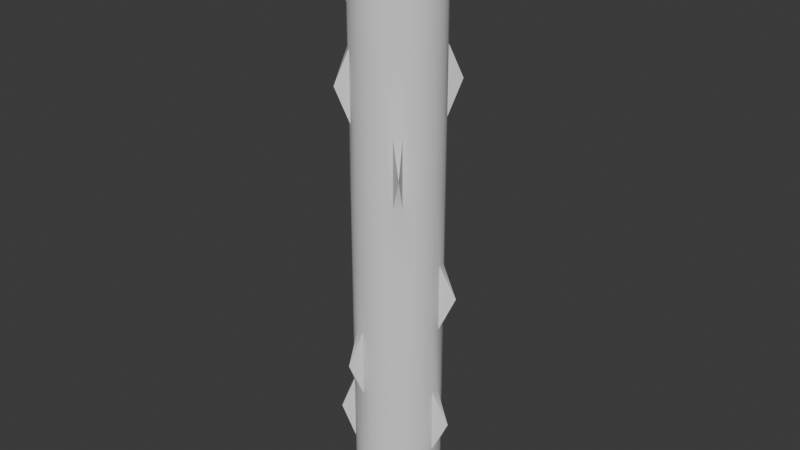 # Source: WasabiStem.blend  (saved by Blender 4.0.36; exported with 4.5.12 LTS)
import bpy
from mathutils import Matrix  # noqa: F401  (used for matrix-valued properties, if any)

bpy.ops.wm.read_factory_settings(use_empty=True)
scene = bpy.context.scene
scene.name = 'Scene'

# ---- collections
col_collection = bpy.data.collections.new('Collection'); scene.collection.children.link(col_collection)

# ---- node groups
ng_auto_smooth = bpy.data.node_groups.new('Auto Smooth', 'GeometryNodeTree')
_s = ng_auto_smooth.interface.new_socket(name='Geometry', in_out='OUTPUT', socket_type='NodeSocketGeometry')
_s = ng_auto_smooth.interface.new_socket(name='Geometry', in_out='INPUT', socket_type='NodeSocketGeometry')
_s = ng_auto_smooth.interface.new_socket(name='Angle', in_out='INPUT', socket_type='NodeSocketFloat')
_s.subtype = 'ANGLE'
_s.min_value = 0.0
_s.max_value = 3.142
ng_auto_smooth.is_modifier = True
_N = ng_auto_smooth.nodes; _L = ng_auto_smooth.links
n0 = _N.new('NodeGroupOutput'); n0.name = 'Group Output'; n0.location = (480, -100)
n1 = _N.new('NodeGroupInput'); n1.name = 'Group Input'; n1.location = (-420, -300)
n2 = _N.new('NodeGroupInput'); n2.name = 'Group Input.001'; n2.location = (-60, -100)
n3 = _N.new('GeometryNodeSetShadeSmooth'); n3.name = 'Set Shade Smooth'; n3.location = (120, -100)
n3.domain = 'EDGE'
n4 = _N.new('GeometryNodeSetShadeSmooth'); n4.name = 'Set Shade Smooth.001'; n4.location = (300, -100)
n5 = _N.new('GeometryNodeInputMeshEdgeAngle'); n5.name = 'Edge Angle'; n5.location = (-420, -220)
n6 = _N.new('GeometryNodeInputEdgeSmooth'); n6.name = 'Is Edge Smooth'; n6.location = (-60, -160)
n7 = _N.new('GeometryNodeInputShadeSmooth'); n7.name = 'Is Face Smooth'; n7.location = (-240, -340)
n8 = _N.new('FunctionNodeBooleanMath'); n8.name = 'Boolean Math'; n8.location = (-60, -220)
n9 = _N.new('FunctionNodeCompare'); n9.name = 'Compare'; n9.location = (-240, -180)
n9.operation = 'LESS_EQUAL'
_L.new(n5.outputs[0], n9.inputs[0])
_L.new(n4.outputs[0], n0.inputs[0])
_L.new(n1.outputs[1], n9.inputs[1])
_L.new(n9.outputs[0], n8.inputs[0])
_L.new(n7.outputs[0], n8.inputs[1])
_L.new(n2.outputs[0], n3.inputs[0])
_L.new(n6.outputs[0], n3.inputs[1])
_L.new(n3.outputs[0], n4.inputs[0])
_L.new(n8.outputs[0], n3.inputs[2])
n0.is_active_output = True

# ---- world
world_world = bpy.data.worlds.new('World'); scene.world = world_world
world_world.use_nodes = True; world_world.node_tree.nodes.clear()
_N = world_world.node_tree.nodes; _L = world_world.node_tree.links
n0 = _N.new('ShaderNodeOutputWorld'); n0.name = 'World Output'; n0.location = (300, 300)
n1 = _N.new('ShaderNodeBackground'); n1.name = 'Background'; n1.location = (10, 300)
n1.inputs[0].default_value = (0.05088, 0.05088, 0.05088, 1.0)
_L.new(n1.outputs[0], n0.inputs[0])
n0.is_active_output = True
world_world.color = (0.05088, 0.05088, 0.05088)
world_world.use_sun_shadow = False
world_world.sun_shadow_jitter_overblur = 0.0

# ---- meshes
me_cylinder_001 = bpy.data.meshes.new('Cylinder.001')
me_cylinder_001.from_pydata([(5.413e-09, 0.1525, -0.9741), (6.914e-09, 0.01888, 1.179), (0.02976, 0.1496, -0.9741), (0.003683, 0.01852, 1.179), (0.05837, 0.1409, -0.9741), (0.007225, 0.01744, 1.179), (0.08474, 0.1268, -0.9741), (0.01049, 0.0157, 1.179), (0.1079, 0.1079, -0.9741), (0.01335, 0.01335, 1.179), (0.1268, 0.08474, -0.9741), (0.0157, 0.01049, 1.179), (0.1409, 0.05837, -0.9741), (0.01744, 0.007225, 1.179), (0.1496, 0.02976, -0.9741), (0.01852, 0.003683, 1.179), (0.1525, 6.276e-10, -0.9741), (0.01888, 6.276e-10, 1.179), (0.1496, -0.02976, -0.9741), (0.01852, -0.003683, 1.179), (0.1409, -0.05837, -0.9741), (0.01744, -0.007225, 1.179), (0.1268, -0.08474, -0.9741), (0.0157, -0.01049, 1.179), (0.1079, -0.1079, -0.9741), (0.01335, -0.01335, 1.179), (0.08474, -0.1268, -0.9741), (0.01049, -0.0157, 1.179), (0.05837, -0.1409, -0.9741), (0.007225, -0.01744, 1.179), (0.02976, -0.1496, -0.9741), (0.003683, -0.01852, 1.179), (5.413e-09, -0.1525, -0.9741), (6.914e-09, -0.01888, 1.179), (-0.02976, -0.1496, -0.9741), (-0.003683, -0.01852, 1.179), (-0.05837, -0.1409, -0.9741), (-0.007225, -0.01744, 1.179), (-0.08474, -0.1268, -0.9741), (-0.01049, -0.0157, 1.179), (-0.1079, -0.1079, -0.9741), (-0.01335, -0.01335, 1.179), (-0.1268, -0.08474, -0.9741), (-0.0157, -0.01049, 1.179), (-0.1409, -0.05837, -0.9741), (-0.01744, -0.007225, 1.179), (-0.1496, -0.02976, -0.9741), (-0.01852, -0.003683, 1.179), (-0.1525, 6.276e-10, -0.9741), (-0.01888, 6.276e-10, 1.179), (-0.1496, 0.02976, -0.9741), (-0.01852, 0.003683, 1.179), (-0.1409, 0.05837, -0.9741), (-0.01744, 0.007225, 1.179), (-0.1268, 0.08474, -0.9741), (-0.0157, 0.01049, 1.179), (-0.1079, 0.1079, -0.9741), (-0.01335, 0.01335, 1.179), (-0.08474, 0.1268, -0.9741), (-0.01049, 0.0157, 1.179), (-0.05837, 0.1409, -0.9741), (-0.007225, 0.01744, 1.179), (-0.02976, 0.1496, -0.9741), (-0.003683, 0.01852, 1.179), (5.413e-09, 0.1525, -0.733), (5.413e-09, 0.1525, -0.492), (5.413e-09, 0.1525, -0.251), (5.413e-09, 0.1525, -0.009958), (5.413e-09, 0.1525, 0.2311), (5.413e-09, 0.1525, 0.4721), (5.413e-09, 0.1525, 0.7131), (0.02976, 0.1496, 0.7131), (0.02976, 0.1496, 0.4721), (0.02976, 0.1496, 0.2311), (0.02976, 0.1496, -0.009958), (0.02976, 0.1496, -0.251), (0.02976, 0.1496, -0.492), (0.02976, 0.1496, -0.733), (0.05837, 0.1409, 0.7131), (0.05837, 0.1409, 0.4721), (0.05837, 0.1409, 0.2311), (0.05837, 0.1409, -0.009958), (0.05837, 0.1409, -0.251), (0.05837, 0.1409, -0.492), (0.05837, 0.1409, -0.733), (0.08474, 0.1268, 0.7131), (0.08474, 0.1268, 0.4721), (0.08474, 0.1268, 0.2311), (0.08474, 0.1268, -0.009958), (0.08474, 0.1268, -0.251), (0.08474, 0.1268, -0.492), (0.08474, 0.1268, -0.733), (0.1079, 0.1079, 0.7131), (0.1079, 0.1079, 0.4721), (0.1079, 0.1079, 0.2311), (0.1079, 0.1079, -0.009958), (0.1079, 0.1079, -0.251), (0.1079, 0.1079, -0.492), (0.1079, 0.1079, -0.733), (0.1268, 0.08474, 0.7131), (0.1268, 0.08474, 0.4721), (0.1268, 0.08474, 0.2311), (0.1268, 0.08474, -0.009958), (0.1268, 0.08474, -0.251), (0.1268, 0.08474, -0.492), (0.1268, 0.08474, -0.733), (0.1409, 0.05837, 0.7131), (0.1409, 0.05837, 0.4721), (0.1409, 0.05837, 0.2311), (0.1409, 0.05837, -0.009958), (0.1409, 0.05837, -0.251), (0.1409, 0.05837, -0.492), (0.1409, 0.05837, -0.733), (0.1496, 0.02976, 0.7131), (0.1496, 0.02976, 0.4721), (0.1496, 0.02976, 0.2311), (0.1496, 0.02976, -0.009958), (0.1496, 0.02976, -0.251), (0.1496, 0.02976, -0.492), (0.1496, 0.02976, -0.733), (0.1525, 6.276e-10, 0.7131), (0.1525, 6.276e-10, 0.4721), (0.1525, 6.276e-10, 0.2311), (0.1525, 6.276e-10, -0.009958), (0.1525, 6.276e-10, -0.251), (0.1525, 6.276e-10, -0.492), (0.1525, 6.276e-10, -0.733), (0.1496, -0.02976, 0.7131), (0.1496, -0.02976, 0.4721), (0.1496, -0.02976, 0.2311), (0.1496, -0.02976, -0.009958), (0.1496, -0.02976, -0.251), (0.1496, -0.02976, -0.492), (0.1496, -0.02976, -0.733), (0.1409, -0.05837, 0.7131), (0.1409, -0.05837, 0.4721), (0.1409, -0.05837, 0.2311), (0.1409, -0.05837, -0.009958), (0.1409, -0.05837, -0.251), (0.1409, -0.05837, -0.492), (0.1409, -0.05837, -0.733), (0.1268, -0.08474, 0.7131), (0.1268, -0.08474, 0.4721), (0.1268, -0.08474, 0.2311), (0.1268, -0.08474, -0.009958), (0.1268, -0.08474, -0.251), (0.1268, -0.08474, -0.492), (0.1268, -0.08474, -0.733), (0.1079, -0.1079, 0.7131), (0.1079, -0.1079, 0.4721), (0.1079, -0.1079, 0.2311), (0.1079, -0.1079, -0.009958), (0.1079, -0.1079, -0.251), (0.1079, -0.1079, -0.492), (0.1079, -0.1079, -0.733), (0.08474, -0.1268, 0.7131), (0.08474, -0.1268, 0.4721), (0.08474, -0.1268, 0.2311), (0.08474, -0.1268, -0.009958), (0.08474, -0.1268, -0.251), (0.08474, -0.1268, -0.492), (0.08474, -0.1268, -0.733), (0.05837, -0.1409, 0.7131), (0.05837, -0.1409, 0.4721), (0.05837, -0.1409, 0.2311), (0.05837, -0.1409, -0.009958), (0.05837, -0.1409, -0.251), (0.05837, -0.1409, -0.492), (0.05837, -0.1409, -0.733), (0.02976, -0.1496, 0.7131), (0.02976, -0.1496, 0.4721), (0.02976, -0.1496, 0.2311), (0.02976, -0.1496, -0.009958), (0.02976, -0.1496, -0.251), (0.02976, -0.1496, -0.492), (0.02976, -0.1496, -0.733), (5.413e-09, -0.1525, 0.7131), (5.413e-09, -0.1525, 0.4721), (5.413e-09, -0.1525, 0.2311), (5.413e-09, -0.1525, -0.009958), (5.413e-09, -0.1525, -0.251), (5.413e-09, -0.1525, -0.492), (5.413e-09, -0.1525, -0.733), (-0.02976, -0.1496, 0.7131), (-0.02976, -0.1496, 0.4721), (-0.02976, -0.1496, 0.2311), (-0.02976, -0.1496, -0.009958), (-0.02976, -0.1496, -0.251), (-0.02976, -0.1496, -0.492), (-0.02976, -0.1496, -0.733), (-0.05837, -0.1409, 0.7131), (-0.05837, -0.1409, 0.4721), (-0.05837, -0.1409, 0.2311), (-0.05837, -0.1409, -0.009958), (-0.05837, -0.1409, -0.251), (-0.05837, -0.1409, -0.492), (-0.05837, -0.1409, -0.733), (-0.08474, -0.1268, 0.7131), (-0.08474, -0.1268, 0.4721), (-0.08474, -0.1268, 0.2311), (-0.08474, -0.1268, -0.009958), (-0.08474, -0.1268, -0.251), (-0.08474, -0.1268, -0.492), (-0.08474, -0.1268, -0.733), (-0.1079, -0.1079, 0.7131), (-0.1079, -0.1079, 0.4721), (-0.1079, -0.1079, 0.2311), (-0.1079, -0.1079, -0.009958), (-0.1079, -0.1079, -0.251), (-0.1079, -0.1079, -0.492), (-0.1079, -0.1079, -0.733), (-0.1268, -0.08474, 0.7131), (-0.1268, -0.08474, 0.4721), (-0.1268, -0.08474, 0.2311), (-0.1268, -0.08474, -0.009958), (-0.1268, -0.08474, -0.251), (-0.1268, -0.08474, -0.492), (-0.1268, -0.08474, -0.733), (-0.1409, -0.05837, 0.7131), (-0.1409, -0.05837, 0.4721), (-0.1409, -0.05837, 0.2311), (-0.1409, -0.05837, -0.009958), (-0.1409, -0.05837, -0.251), (-0.1409, -0.05837, -0.492), (-0.1409, -0.05837, -0.733), (-0.1496, -0.02976, 0.7131), (-0.1496, -0.02976, 0.4721), (-0.1496, -0.02976, 0.2311), (-0.1496, -0.02976, -0.009958), (-0.1496, -0.02976, -0.251), (-0.1496, -0.02976, -0.492), (-0.1496, -0.02976, -0.733), (-0.1525, 6.276e-10, 0.7131), (-0.1525, 6.276e-10, 0.4721), (-0.1525, 6.276e-10, 0.2311), (-0.1525, 6.276e-10, -0.009958), (-0.1525, 6.276e-10, -0.251), (-0.1525, 6.276e-10, -0.492), (-0.1525, 6.276e-10, -0.733), (-0.1496, 0.02976, 0.7131), (-0.1496, 0.02976, 0.4721), (-0.1496, 0.02976, 0.2311), (-0.1496, 0.02976, -0.009958), (-0.1496, 0.02976, -0.251), (-0.1496, 0.02976, -0.492), (-0.1496, 0.02976, -0.733), (-0.1409, 0.05837, 0.7131), (-0.1409, 0.05837, 0.4721), (-0.1409, 0.05837, 0.2311), (-0.1409, 0.05837, -0.009958), (-0.1409, 0.05837, -0.251), (-0.1409, 0.05837, -0.492), (-0.1409, 0.05837, -0.733), (-0.1268, 0.08474, 0.7131), (-0.1268, 0.08474, 0.4721), (-0.1268, 0.08474, 0.2311), (-0.1268, 0.08474, -0.009958), (-0.1268, 0.08474, -0.251), (-0.1268, 0.08474, -0.492), (-0.1268, 0.08474, -0.733), (-0.1079, 0.1079, 0.7131), (-0.1079, 0.1079, 0.4721), (-0.1079, 0.1079, 0.2311), (-0.1079, 0.1079, -0.009958), (-0.1079, 0.1079, -0.251), (-0.1079, 0.1079, -0.492), (-0.1079, 0.1079, -0.733), (-0.08474, 0.1268, 0.7131), (-0.08474, 0.1268, 0.4721), (-0.08474, 0.1268, 0.2311), (-0.08474, 0.1268, -0.009958), (-0.08474, 0.1268, -0.251), (-0.08474, 0.1268, -0.492), (-0.08474, 0.1268, -0.733), (-0.05837, 0.1409, 0.7131), (-0.05837, 0.1409, 0.4721), (-0.05837, 0.1409, 0.2311), (-0.05837, 0.1409, -0.009958), (-0.05837, 0.1409, -0.251), (-0.05837, 0.1409, -0.492), (-0.05837, 0.1409, -0.733), (-0.02976, 0.1496, 0.7131), (-0.02976, 0.1496, 0.4721), (-0.02976, 0.1496, 0.2311), (-0.02976, 0.1496, -0.009958), (-0.02976, 0.1496, -0.251), (-0.02976, 0.1496, -0.492), (-0.02976, 0.1496, -0.733), (-0.1962, -0.01969, 0.8355), (-0.1235, 0.1559, 0.3524), (-0.1885, 0.05858, -0.3723), (-0.1514, -0.1278, -0.6138), (-0.1235, -0.1557, 0.5939), (-0.05414, -0.1928, -0.3723), (0.1322, -0.1557, 0.3524), (0.205, 0.01983, -0.6138), (0.1972, 0.05858, -0.1307), (0.1322, 0.1559, 0.5939), (0.02412, 0.2007, -0.8553), (0.02976, 0.1496, 0.9542), (5.413e-09, 0.1525, 0.9542), (0.05837, 0.1409, 0.9542), (0.08474, 0.1268, 0.9542), (0.1079, 0.1079, 0.9542), (0.1268, 0.08474, 0.9542), (0.1409, 0.05837, 0.9542), (0.1496, 0.02976, 0.9542), (0.1525, 6.276e-10, 0.9542), (0.1496, -0.02976, 0.9542), (0.1409, -0.05837, 0.9542), (0.1268, -0.08474, 0.9542), (0.1079, -0.1079, 0.9542), (0.08474, -0.1268, 0.9542), (0.05837, -0.1409, 0.9542), (0.02976, -0.1496, 0.9542), (5.413e-09, -0.1525, 0.9542), (-0.02976, -0.1496, 0.9542), (-0.05837, -0.1409, 0.9542), (-0.08474, -0.1268, 0.9542), (-0.1079, -0.1079, 0.9542), (-0.1268, -0.08474, 0.9542), (-0.1409, -0.05837, 0.9542), (-0.1496, -0.02976, 0.9542), (-0.1525, 6.276e-10, 0.9542), (-0.1496, 0.02976, 0.9542), (-0.1409, 0.05837, 0.9542), (-0.1268, 0.08474, 0.9542), (-0.1079, 0.1079, 0.9542), (-0.08474, 0.1268, 0.9542), (-0.05837, 0.1409, 0.9542), (-0.02976, 0.1496, 0.9542)], [], [(70, 300, 299, 71), (71, 299, 301, 78), (78, 301, 302, 85), (85, 302, 303, 92), (92, 303, 304, 99), (99, 304, 305, 106), (106, 305, 306, 113), (113, 306, 307, 120), (120, 307, 308, 127), (127, 308, 309, 134), (134, 309, 310, 141), (141, 310, 311, 148), (148, 311, 312, 155), (155, 312, 313, 162), (162, 313, 314, 169), (169, 314, 315, 176), (176, 315, 316, 183), (183, 316, 317, 190), (190, 317, 318, 197), (197, 318, 319, 204), (204, 319, 320, 211), (211, 320, 321, 218), (218, 321, 322, 225), (262, 261, 289), (232, 323, 324, 239), (239, 324, 325, 246), (246, 325, 326, 253), (253, 326, 327, 260), (260, 327, 328, 267), (267, 328, 329, 274), (3, 1, 63, 61, 59, 57, 55, 53, 51, 49, 47, 45, 43, 41, 39, 37, 35, 33, 31, 29, 27, 25, 23, 21, 19, 17, 15, 13, 11, 9, 7, 5), (274, 329, 330, 281), (281, 330, 300, 70), (0, 2, 4, 6, 8, 10, 12, 14, 16, 18, 20, 22, 24, 26, 28, 30, 32, 34, 36, 38, 40, 42, 44, 46, 48, 50, 52, 54, 56, 58, 60, 62), (62, 287, 64, 0), (287, 286, 65, 64), (286, 285, 66, 65), (285, 284, 67, 66), (284, 283, 68, 67), (283, 282, 69, 68), (282, 281, 70, 69), (60, 280, 287, 62), (280, 279, 286, 287), (279, 278, 285, 286), (278, 277, 284, 285), (277, 276, 283, 284), (276, 275, 282, 283), (275, 274, 281, 282), (58, 273, 280, 60), (273, 272, 279, 280), (272, 271, 278, 279), (271, 270, 277, 278), (270, 269, 276, 277), (269, 268, 275, 276), (268, 267, 274, 275), (56, 266, 273, 58), (266, 265, 272, 273), (265, 264, 271, 272), (264, 263, 270, 271), (263, 262, 269, 270), (244, 243, 290), (261, 260, 267, 268), (54, 259, 266, 56), (259, 258, 265, 266), (258, 257, 264, 265), (257, 256, 263, 264), (256, 255, 262, 263), (255, 254, 261, 262), (254, 253, 260, 261), (52, 252, 259, 54), (252, 251, 258, 259), (251, 250, 257, 258), (250, 249, 256, 257), (249, 248, 255, 256), (248, 247, 254, 255), (247, 246, 253, 254), (50, 245, 252, 52), (245, 244, 251, 252), (210, 209, 291), (243, 242, 249, 250), (242, 241, 248, 249), (241, 240, 247, 248), (240, 239, 246, 247), (48, 238, 245, 50), (238, 237, 244, 245), (237, 236, 243, 244), (236, 235, 242, 243), (235, 234, 241, 242), (234, 233, 240, 241), (233, 232, 239, 240), (46, 231, 238, 48), (231, 230, 237, 238), (230, 229, 236, 237), (229, 228, 235, 236), (228, 227, 234, 235), (227, 226, 233, 234), (226, 225, 232, 233), (44, 224, 231, 46), (224, 223, 230, 231), (223, 222, 229, 230), (222, 221, 228, 229), (221, 220, 227, 228), (220, 219, 226, 227), (219, 218, 225, 226), (42, 217, 224, 44), (217, 216, 223, 224), (216, 215, 222, 223), (215, 214, 221, 222), (214, 213, 220, 221), (213, 212, 219, 220), (212, 211, 218, 219), (40, 210, 217, 42), (198, 197, 292), (209, 208, 215, 216), (208, 207, 214, 215), (207, 206, 213, 214), (206, 205, 212, 213), (205, 204, 211, 212), (38, 203, 210, 40), (203, 202, 209, 210), (202, 201, 208, 209), (201, 200, 207, 208), (200, 199, 206, 207), (199, 198, 205, 206), (188, 187, 293), (36, 196, 203, 38), (196, 195, 202, 203), (195, 194, 201, 202), (194, 193, 200, 201), (193, 192, 199, 200), (192, 191, 198, 199), (191, 190, 197, 198), (34, 189, 196, 36), (189, 188, 195, 196), (150, 149, 294), (187, 186, 193, 194), (186, 185, 192, 193), (185, 184, 191, 192), (184, 183, 190, 191), (32, 182, 189, 34), (182, 181, 188, 189), (181, 180, 187, 188), (180, 179, 186, 187), (179, 178, 185, 186), (178, 177, 184, 185), (177, 176, 183, 184), (30, 175, 182, 32), (175, 174, 181, 182), (174, 173, 180, 181), (173, 172, 179, 180), (172, 171, 178, 179), (171, 170, 177, 178), (170, 169, 176, 177), (28, 168, 175, 30), (168, 167, 174, 175), (167, 166, 173, 174), (166, 165, 172, 173), (165, 164, 171, 172), (164, 163, 170, 171), (163, 162, 169, 170), (26, 161, 168, 28), (161, 160, 167, 168), (160, 159, 166, 167), (159, 158, 165, 166), (158, 157, 164, 165), (157, 156, 163, 164), (156, 155, 162, 163), (24, 154, 161, 26), (154, 153, 160, 161), (153, 152, 159, 160), (152, 151, 158, 159), (151, 150, 157, 158), (119, 118, 295), (149, 148, 155, 156), (22, 147, 154, 24), (147, 146, 153, 154), (146, 145, 152, 153), (145, 144, 151, 152), (144, 143, 150, 151), (143, 142, 149, 150), (142, 141, 148, 149), (20, 140, 147, 22), (140, 139, 146, 147), (139, 138, 145, 146), (138, 137, 144, 145), (137, 136, 143, 144), (136, 135, 142, 143), (135, 134, 141, 142), (18, 133, 140, 20), (133, 132, 139, 140), (132, 131, 138, 139), (131, 130, 137, 138), (130, 129, 136, 137), (129, 128, 135, 136), (128, 127, 134, 135), (16, 126, 133, 18), (126, 125, 132, 133), (125, 124, 131, 132), (124, 123, 130, 131), (123, 122, 129, 130), (122, 121, 128, 129), (121, 120, 127, 128), (14, 119, 126, 16), (110, 109, 296), (118, 117, 124, 125), (117, 116, 123, 124), (116, 115, 122, 123), (115, 114, 121, 122), (114, 113, 120, 121), (12, 112, 119, 14), (112, 111, 118, 119), (111, 110, 117, 118), (86, 85, 297), (109, 108, 115, 116), (108, 107, 114, 115), (107, 106, 113, 114), (10, 105, 112, 12), (105, 104, 111, 112), (104, 103, 110, 111), (103, 102, 109, 110), (102, 101, 108, 109), (101, 100, 107, 108), (100, 99, 106, 107), (8, 98, 105, 10), (98, 97, 104, 105), (97, 96, 103, 104), (96, 95, 102, 103), (95, 94, 101, 102), (94, 93, 100, 101), (93, 92, 99, 100), (6, 91, 98, 8), (91, 90, 97, 98), (90, 89, 96, 97), (89, 88, 95, 96), (88, 87, 94, 95), (87, 86, 93, 94), (0, 64, 298), (4, 84, 91, 6), (84, 83, 90, 91), (83, 82, 89, 90), (82, 81, 88, 89), (81, 80, 87, 88), (80, 79, 86, 87), (79, 78, 85, 86), (2, 77, 84, 4), (77, 76, 83, 84), (76, 75, 82, 83), (75, 74, 81, 82), (74, 73, 80, 81), (73, 72, 79, 80), (72, 71, 78, 79), (64, 65, 76, 77), (65, 66, 75, 76), (66, 67, 74, 75), (67, 68, 73, 74), (68, 69, 72, 73), (69, 70, 71, 72), (225, 322, 288), (322, 323, 288), (323, 232, 288), (232, 225, 288), (261, 268, 289), (268, 269, 289), (269, 262, 289), (243, 250, 290), (250, 251, 290), (251, 244, 290), (209, 216, 291), (216, 217, 291), (217, 210, 291), (197, 204, 292), (204, 205, 292), (205, 198, 292), (187, 194, 293), (194, 195, 293), (195, 188, 293), (149, 156, 294), (156, 157, 294), (157, 150, 294), (118, 125, 295), (125, 126, 295), (126, 119, 295), (109, 116, 296), (116, 117, 296), (117, 110, 296), (85, 92, 297), (92, 93, 297), (93, 86, 297), (64, 77, 298), (77, 2, 298), (2, 0, 298), (1, 3, 299, 300), (3, 5, 301, 299), (5, 7, 302, 301), (7, 9, 303, 302), (9, 11, 304, 303), (11, 13, 305, 304), (13, 15, 306, 305), (15, 17, 307, 306), (17, 19, 308, 307), (19, 21, 309, 308), (21, 23, 310, 309), (23, 25, 311, 310), (25, 27, 312, 311), (27, 29, 313, 312), (29, 31, 314, 313), (31, 33, 315, 314), (33, 35, 316, 315), (35, 37, 317, 316), (37, 39, 318, 317), (39, 41, 319, 318), (41, 43, 320, 319), (43, 45, 321, 320), (45, 47, 322, 321), (47, 49, 323, 322), (49, 51, 324, 323), (51, 53, 325, 324), (53, 55, 326, 325), (55, 57, 327, 326), (57, 59, 328, 327), (59, 61, 329, 328), (61, 63, 330, 329), (63, 1, 300, 330)])
me_cylinder_001.polygons.foreach_set('use_smooth', [True] * 323)
_uv = me_cylinder_001.uv_layers.new(name='UVMap')
_uv.uv.foreach_set('vector', [1.0, 0.9375, 1.0, 1.0, 0.9688, 1.0, 0.9688, 0.9375, 0.9688, 0.9375, 0.9688, 1.0, 0.9375, 1.0, 0.9375, 0.9375, 0.9375, 0.9375, 0.9375, 1.0, 0.9062, 1.0, 0.9062, 0.9375, 0.9062, 0.9375, 0.9062, 1.0, 0.875, 1.0, 0.875, 0.9375, 0.875, 0.9375, 0.875, 1.0, 0.8438, 1.0, 0.8438, 0.9375, 0.8438, 0.9375, 0.8438, 1.0, 0.8125, 1.0, 0.8125, 0.9375, 0.8125, 0.9375, 0.8125, 1.0, 0.7812, 1.0, 0.7812, 0.9375, 0.7812, 0.9375, 0.7812, 1.0, 0.75, 1.0, 0.75, 0.9375, 0.75, 0.9375, 0.75, 1.0, 0.7188, 1.0, 0.7188, 0.9375, 0.7188, 0.9375, 0.7188, 1.0, 0.6875, 1.0, 0.6875, 0.9375, 0.6875, 0.9375, 0.6875, 1.0, 0.6562, 1.0, 0.6562, 0.9375, 0.6562, 0.9375, 0.6562, 1.0, 0.625, 1.0, 0.625, 0.9375, 0.625, 0.9375, 0.625, 1.0, 0.5938, 1.0, 0.5938, 0.9375, 0.5938, 0.9375, 0.5938, 1.0, 0.5625, 1.0, 0.5625, 0.9375, 0.5625, 0.9375, 0.5625, 1.0, 0.5312, 1.0, 0.5312, 0.9375, 0.5312, 0.9375, 0.5312, 1.0, 0.5, 1.0, 0.5, 0.9375, 0.5, 0.9375, 0.5, 1.0, 0.4688, 1.0, 0.4688, 0.9375, 0.4688, 0.9375, 0.4688, 1.0, 0.4375, 1.0, 0.4375, 0.9375, 0.4375, 0.9375, 0.4375, 1.0, 0.4062, 1.0, 0.4062, 0.9375, 0.4062, 0.9375, 0.4062, 1.0, 0.375, 1.0, 0.375, 0.9375, 0.375, 0.9375, 0.375, 1.0, 0.3438, 1.0, 0.3438, 0.9375, 0.3438, 0.9375, 0.3438, 1.0, 0.3125, 1.0, 0.3125, 0.9375, 0.3125, 0.9375, 0.3125, 1.0, 0.2812, 1.0, 0.2812, 0.9375, 0.125, 0.8125, 0.125, 0.875, 0.1094, 0.8438, 0.25, 0.9375, 0.25, 1.0, 0.2188, 1.0, 0.2188, 0.9375, 0.2188, 0.9375, 0.2188, 1.0, 0.1875, 1.0, 0.1875, 0.9375, 0.1875, 0.9375, 0.1875, 1.0, 0.1562, 1.0, 0.1562, 0.9375, 0.1562, 0.9375, 0.1562, 1.0, 0.125, 1.0, 0.125, 0.9375, 0.125, 0.9375, 0.125, 1.0, 0.09375, 1.0, 0.09375, 0.9375, 0.09375, 0.9375, 0.09375, 1.0, 0.0625, 1.0, 0.0625, 0.9375, 0.2558, 0.2791, 0.25, 0.2797, 0.2442, 0.2791, 0.2386, 0.2774, 0.2335, 0.2747, 0.229, 0.271, 0.2253, 0.2665, 0.2226, 0.2614, 0.2209, 0.2558, 0.2203, 0.25, 0.2209, 0.2442, 0.2226, 0.2386, 0.2253, 0.2335, 0.229, 0.229, 0.2335, 0.2253, 0.2386, 0.2226, 0.2442, 0.2209, 0.25, 0.2203, 0.2558, 0.2209, 0.2614, 0.2226, 0.2665, 0.2253, 0.271, 0.229, 0.2747, 0.2335, 0.2774, 0.2386, 0.2791, 0.2442, 0.2797, 0.25, 0.2791, 0.2558, 0.2774, 0.2614, 0.2747, 0.2665, 0.271, 0.271, 0.2665, 0.2747, 0.2614, 0.2774, 0.0625, 0.9375, 0.0625, 1.0, 0.03125, 1.0, 0.03125, 0.9375, 0.03125, 0.9375, 0.03125, 1.0, 0.0, 1.0, 0.0, 0.9375, 0.75, 0.49, 0.7968, 0.4854, 0.8418, 0.4717, 0.8833, 0.4496, 0.9197, 0.4197, 0.9496, 0.3833, 0.9717, 0.3418, 0.9854, 0.2968, 0.99, 0.25, 0.9854, 0.2032, 0.9717, 0.1582, 0.9496, 0.1167, 0.9197, 0.08029, 0.8833, 0.05045, 0.8418, 0.02827, 0.7968, 0.01461, 0.75, 0.01, 0.7032, 0.01461, 0.6582, 0.02827, 0.6167, 0.05045, 0.5803, 0.08029, 0.5504, 0.1167, 0.5283, 0.1582, 0.5146, 0.2032, 0.51, 0.25, 0.5146, 0.2968, 0.5283, 0.3418, 0.5504, 0.3833, 0.5803, 0.4197, 0.6167, 0.4496, 0.6582, 0.4717, 0.7032, 0.4854, 0.03125, 0.5, 0.03125, 0.5625, 0.0, 0.5625, 0.0, 0.5, 0.03125, 0.5625, 0.03125, 0.625, 0.0, 0.625, 0.0, 0.5625, 0.03125, 0.625, 0.03125, 0.6875, 0.0, 0.6875, 0.0, 0.625, 0.03125, 0.6875, 0.03125, 0.75, 0.0, 0.75, 0.0, 0.6875, 0.03125, 0.75, 0.03125, 0.8125, 0.0, 0.8125, 0.0, 0.75, 0.03125, 0.8125, 0.03125, 0.875, 0.0, 0.875, 0.0, 0.8125, 0.03125, 0.875, 0.03125, 0.9375, 0.0, 0.9375, 0.0, 0.875, 0.0625, 0.5, 0.0625, 0.5625, 0.03125, 0.5625, 0.03125, 0.5, 0.0625, 0.5625, 0.0625, 0.625, 0.03125, 0.625, 0.03125, 0.5625, 0.0625, 0.625, 0.0625, 0.6875, 0.03125, 0.6875, 0.03125, 0.625, 0.0625, 0.6875, 0.0625, 0.75, 0.03125, 0.75, 0.03125, 0.6875, 0.0625, 0.75, 0.0625, 0.8125, 0.03125, 0.8125, 0.03125, 0.75, 0.0625, 0.8125, 0.0625, 0.875, 0.03125, 0.875, 0.03125, 0.8125, 0.0625, 0.875, 0.0625, 0.9375, 0.03125, 0.9375, 0.03125, 0.875, 0.09375, 0.5, 0.09375, 0.5625, 0.0625, 0.5625, 0.0625, 0.5, 0.09375, 0.5625, 0.09375, 0.625, 0.0625, 0.625, 0.0625, 0.5625, 0.09375, 0.625, 0.09375, 0.6875, 0.0625, 0.6875, 0.0625, 0.625, 0.09375, 0.6875, 0.09375, 0.75, 0.0625, 0.75, 0.0625, 0.6875, 0.09375, 0.75, 0.09375, 0.8125, 0.0625, 0.8125, 0.0625, 0.75, 0.09375, 0.8125, 0.09375, 0.875, 0.0625, 0.875, 0.0625, 0.8125, 0.09375, 0.875, 0.09375, 0.9375, 0.0625, 0.9375, 0.0625, 0.875, 0.125, 0.5, 0.125, 0.5625, 0.09375, 0.5625, 0.09375, 0.5, 0.125, 0.5625, 0.125, 0.625, 0.09375, 0.625, 0.09375, 0.5625, 0.125, 0.625, 0.125, 0.6875, 0.09375, 0.6875, 0.09375, 0.625, 0.125, 0.6875, 0.125, 0.75, 0.09375, 0.75, 0.09375, 0.6875, 0.125, 0.75, 0.125, 0.8125, 0.09375, 0.8125, 0.09375, 0.75, 0.2188, 0.625, 0.2188, 0.6875, 0.2031, 0.6563, 0.125, 0.875, 0.125, 0.9375, 0.09375, 0.9375, 0.09375, 0.875, 0.1562, 0.5, 0.1562, 0.5625, 0.125, 0.5625, 0.125, 0.5, 0.1562, 0.5625, 0.1562, 0.625, 0.125, 0.625, 0.125, 0.5625, 0.1562, 0.625, 0.1562, 0.6875, 0.125, 0.6875, 0.125, 0.625, 0.1562, 0.6875, 0.1562, 0.75, 0.125, 0.75, 0.125, 0.6875, 0.1562, 0.75, 0.1562, 0.8125, 0.125, 0.8125, 0.125, 0.75, 0.1562, 0.8125, 0.1562, 0.875, 0.125, 0.875, 0.125, 0.8125, 0.1562, 0.875, 0.1562, 0.9375, 0.125, 0.9375, 0.125, 0.875, 0.1875, 0.5, 0.1875, 0.5625, 0.1562, 0.5625, 0.1562, 0.5, 0.1875, 0.5625, 0.1875, 0.625, 0.1562, 0.625, 0.1562, 0.5625, 0.1875, 0.625, 0.1875, 0.6875, 0.1562, 0.6875, 0.1562, 0.625, 0.1875, 0.6875, 0.1875, 0.75, 0.1562, 0.75, 0.1562, 0.6875, 0.1875, 0.75, 0.1875, 0.8125, 0.1562, 0.8125, 0.1562, 0.75, 0.1875, 0.8125, 0.1875, 0.875, 0.1562, 0.875, 0.1562, 0.8125, 0.1875, 0.875, 0.1875, 0.9375, 0.1562, 0.9375, 0.1562, 0.875, 0.2188, 0.5, 0.2188, 0.5625, 0.1875, 0.5625, 0.1875, 0.5, 0.2188, 0.5625, 0.2188, 0.625, 0.1875, 0.625, 0.1875, 0.5625, 0.375, 0.5625, 0.375, 0.625, 0.3594, 0.5938, 0.2188, 0.6875, 0.2188, 0.75, 0.1875, 0.75, 0.1875, 0.6875, 0.2188, 0.75, 0.2188, 0.8125, 0.1875, 0.8125, 0.1875, 0.75, 0.2188, 0.8125, 0.2188, 0.875, 0.1875, 0.875, 0.1875, 0.8125, 0.2188, 0.875, 0.2188, 0.9375, 0.1875, 0.9375, 0.1875, 0.875, 0.25, 0.5, 0.25, 0.5625, 0.2188, 0.5625, 0.2188, 0.5, 0.25, 0.5625, 0.25, 0.625, 0.2188, 0.625, 0.2188, 0.5625, 0.25, 0.625, 0.25, 0.6875, 0.2188, 0.6875, 0.2188, 0.625, 0.25, 0.6875, 0.25, 0.75, 0.2188, 0.75, 0.2188, 0.6875, 0.25, 0.75, 0.25, 0.8125, 0.2188, 0.8125, 0.2188, 0.75, 0.25, 0.8125, 0.25, 0.875, 0.2188, 0.875, 0.2188, 0.8125, 0.25, 0.875, 0.25, 0.9375, 0.2188, 0.9375, 0.2188, 0.875, 0.2812, 0.5, 0.2812, 0.5625, 0.25, 0.5625, 0.25, 0.5, 0.2812, 0.5625, 0.2812, 0.625, 0.25, 0.625, 0.25, 0.5625, 0.2812, 0.625, 0.2812, 0.6875, 0.25, 0.6875, 0.25, 0.625, 0.2812, 0.6875, 0.2812, 0.75, 0.25, 0.75, 0.25, 0.6875, 0.2812, 0.75, 0.2812, 0.8125, 0.25, 0.8125, 0.25, 0.75, 0.2812, 0.8125, 0.2812, 0.875, 0.25, 0.875, 0.25, 0.8125, 0.2812, 0.875, 0.2812, 0.9375, 0.25, 0.9375, 0.25, 0.875, 0.3125, 0.5, 0.3125, 0.5625, 0.2812, 0.5625, 0.2812, 0.5, 0.3125, 0.5625, 0.3125, 0.625, 0.2812, 0.625, 0.2812, 0.5625, 0.3125, 0.625, 0.3125, 0.6875, 0.2812, 0.6875, 0.2812, 0.625, 0.3125, 0.6875, 0.3125, 0.75, 0.2812, 0.75, 0.2812, 0.6875, 0.3125, 0.75, 0.3125, 0.8125, 0.2812, 0.8125, 0.2812, 0.75, 0.3125, 0.8125, 0.3125, 0.875, 0.2812, 0.875, 0.2812, 0.8125, 0.3125, 0.875, 0.3125, 0.9375, 0.2812, 0.9375, 0.2812, 0.875, 0.3438, 0.5, 0.3438, 0.5625, 0.3125, 0.5625, 0.3125, 0.5, 0.3438, 0.5625, 0.3437, 0.625, 0.3125, 0.625, 0.3125, 0.5625, 0.3437, 0.625, 0.3437, 0.6875, 0.3125, 0.6875, 0.3125, 0.625, 0.3437, 0.6875, 0.3437, 0.75, 0.3125, 0.75, 0.3125, 0.6875, 0.3437, 0.75, 0.3437, 0.8125, 0.3125, 0.8125, 0.3125, 0.75, 0.3437, 0.8125, 0.3438, 0.875, 0.3125, 0.875, 0.3125, 0.8125, 0.3438, 0.875, 0.3438, 0.9375, 0.3125, 0.9375, 0.3125, 0.875, 0.375, 0.5, 0.375, 0.5625, 0.3438, 0.5625, 0.3438, 0.5, 0.4062, 0.875, 0.4062, 0.9375, 0.3906, 0.9062, 0.375, 0.625, 0.375, 0.6875, 0.3437, 0.6875, 0.3437, 0.625, 0.375, 0.6875, 0.375, 0.75, 0.3437, 0.75, 0.3437, 0.6875, 0.375, 0.75, 0.375, 0.8125, 0.3437, 0.8125, 0.3437, 0.75, 0.375, 0.8125, 0.375, 0.875, 0.3438, 0.875, 0.3437, 0.8125, 0.375, 0.875, 0.375, 0.9375, 0.3438, 0.9375, 0.3438, 0.875, 0.4062, 0.5, 0.4062, 0.5625, 0.375, 0.5625, 0.375, 0.5, 0.4062, 0.5625, 0.4062, 0.625, 0.375, 0.625, 0.375, 0.5625, 0.4062, 0.625, 0.4063, 0.6875, 0.375, 0.6875, 0.375, 0.625, 0.4063, 0.6875, 0.4063, 0.75, 0.375, 0.75, 0.375, 0.6875, 0.4063, 0.75, 0.4062, 0.8125, 0.375, 0.8125, 0.375, 0.75, 0.4062, 0.8125, 0.4062, 0.875, 0.375, 0.875, 0.375, 0.8125, 0.4688, 0.625, 0.4688, 0.6875, 0.4531, 0.6563, 0.4375, 0.5, 0.4375, 0.5625, 0.4062, 0.5625, 0.4062, 0.5, 0.4375, 0.5625, 0.4375, 0.625, 0.4062, 0.625, 0.4062, 0.5625, 0.4375, 0.625, 0.4375, 0.6875, 0.4063, 0.6875, 0.4062, 0.625, 0.4375, 0.6875, 0.4375, 0.75, 0.4063, 0.75, 0.4063, 0.6875, 0.4375, 0.75, 0.4375, 0.8125, 0.4062, 0.8125, 0.4063, 0.75, 0.4375, 0.8125, 0.4375, 0.875, 0.4062, 0.875, 0.4062, 0.8125, 0.4375, 0.875, 0.4375, 0.9375, 0.4062, 0.9375, 0.4062, 0.875, 0.4688, 0.5, 0.4688, 0.5625, 0.4375, 0.5625, 0.4375, 0.5, 0.4688, 0.5625, 0.4688, 0.625, 0.4375, 0.625, 0.4375, 0.5625, 0.625, 0.8125, 0.625, 0.875, 0.6094, 0.8438, 0.4688, 0.6875, 0.4688, 0.75, 0.4375, 0.75, 0.4375, 0.6875, 0.4688, 0.75, 0.4688, 0.8125, 0.4375, 0.8125, 0.4375, 0.75, 0.4688, 0.8125, 0.4688, 0.875, 0.4375, 0.875, 0.4375, 0.8125, 0.4688, 0.875, 0.4688, 0.9375, 0.4375, 0.9375, 0.4375, 0.875, 0.5, 0.5, 0.5, 0.5625, 0.4688, 0.5625, 0.4688, 0.5, 0.5, 0.5625, 0.5, 0.625, 0.4688, 0.625, 0.4688, 0.5625, 0.5, 0.625, 0.5, 0.6875, 0.4688, 0.6875, 0.4688, 0.625, 0.5, 0.6875, 0.5, 0.75, 0.4688, 0.75, 0.4688, 0.6875, 0.5, 0.75, 0.5, 0.8125, 0.4688, 0.8125, 0.4688, 0.75, 0.5, 0.8125, 0.5, 0.875, 0.4688, 0.875, 0.4688, 0.8125, 0.5, 0.875, 0.5, 0.9375, 0.4688, 0.9375, 0.4688, 0.875, 0.5312, 0.5, 0.5312, 0.5625, 0.5, 0.5625, 0.5, 0.5, 0.5312, 0.5625, 0.5312, 0.625, 0.5, 0.625, 0.5, 0.5625, 0.5312, 0.625, 0.5312, 0.6875, 0.5, 0.6875, 0.5, 0.625, 0.5312, 0.6875, 0.5312, 0.75, 0.5, 0.75, 0.5, 0.6875, 0.5312, 0.75, 0.5312, 0.8125, 0.5, 0.8125, 0.5, 0.75, 0.5312, 0.8125, 0.5312, 0.875, 0.5, 0.875, 0.5, 0.8125, 0.5312, 0.875, 0.5312, 0.9375, 0.5, 0.9375, 0.5, 0.875, 0.5625, 0.5, 0.5625, 0.5625, 0.5312, 0.5625, 0.5312, 0.5, 0.5625, 0.5625, 0.5625, 0.625, 0.5312, 0.625, 0.5312, 0.5625, 0.5625, 0.625, 0.5625, 0.6875, 0.5312, 0.6875, 0.5312, 0.625, 0.5625, 0.6875, 0.5625, 0.75, 0.5312, 0.75, 0.5312, 0.6875, 0.5625, 0.75, 0.5625, 0.8125, 0.5312, 0.8125, 0.5312, 0.75, 0.5625, 0.8125, 0.5625, 0.875, 0.5312, 0.875, 0.5312, 0.8125, 0.5625, 0.875, 0.5625, 0.9375, 0.5312, 0.9375, 0.5312, 0.875, 0.5938, 0.5, 0.5938, 0.5625, 0.5625, 0.5625, 0.5625, 0.5, 0.5938, 0.5625, 0.5938, 0.625, 0.5625, 0.625, 0.5625, 0.5625, 0.5938, 0.625, 0.5938, 0.6875, 0.5625, 0.6875, 0.5625, 0.625, 0.5938, 0.6875, 0.5938, 0.75, 0.5625, 0.75, 0.5625, 0.6875, 0.5938, 0.75, 0.5938, 0.8125, 0.5625, 0.8125, 0.5625, 0.75, 0.5938, 0.8125, 0.5938, 0.875, 0.5625, 0.875, 0.5625, 0.8125, 0.5938, 0.875, 0.5938, 0.9375, 0.5625, 0.9375, 0.5625, 0.875, 0.625, 0.5, 0.625, 0.5625, 0.5938, 0.5625, 0.5938, 0.5, 0.625, 0.5625, 0.625, 0.625, 0.5938, 0.625, 0.5938, 0.5625, 0.625, 0.625, 0.625, 0.6875, 0.5938, 0.6875, 0.5938, 0.625, 0.625, 0.6875, 0.625, 0.75, 0.5938, 0.75, 0.5938, 0.6875, 0.625, 0.75, 0.625, 0.8125, 0.5938, 0.8125, 0.5938, 0.75, 0.7812, 0.5625, 0.7812, 0.625, 0.7656, 0.5938, 0.625, 0.875, 0.625, 0.9375, 0.5938, 0.9375, 0.5938, 0.875, 0.6562, 0.5, 0.6562, 0.5625, 0.625, 0.5625, 0.625, 0.5, 0.6562, 0.5625, 0.6562, 0.625, 0.625, 0.625, 0.625, 0.5625, 0.6562, 0.625, 0.6563, 0.6875, 0.625, 0.6875, 0.625, 0.625, 0.6563, 0.6875, 0.6563, 0.75, 0.625, 0.75, 0.625, 0.6875, 0.6563, 0.75, 0.6562, 0.8125, 0.625, 0.8125, 0.625, 0.75, 0.6562, 0.8125, 0.6562, 0.875, 0.625, 0.875, 0.625, 0.8125, 0.6562, 0.875, 0.6562, 0.9375, 0.625, 0.9375, 0.625, 0.875, 0.6875, 0.5, 0.6875, 0.5625, 0.6562, 0.5625, 0.6562, 0.5, 0.6875, 0.5625, 0.6875, 0.625, 0.6562, 0.625, 0.6562, 0.5625, 0.6875, 0.625, 0.6875, 0.6875, 0.6563, 0.6875, 0.6562, 0.625, 0.6875, 0.6875, 0.6875, 0.75, 0.6563, 0.75, 0.6563, 0.6875, 0.6875, 0.75, 0.6875, 0.8125, 0.6562, 0.8125, 0.6563, 0.75, 0.6875, 0.8125, 0.6875, 0.875, 0.6562, 0.875, 0.6562, 0.8125, 0.6875, 0.875, 0.6875, 0.9375, 0.6562, 0.9375, 0.6562, 0.875, 0.7188, 0.5, 0.7188, 0.5625, 0.6875, 0.5625, 0.6875, 0.5, 0.7188, 0.5625, 0.7188, 0.625, 0.6875, 0.625, 0.6875, 0.5625, 0.7188, 0.625, 0.7188, 0.6875, 0.6875, 0.6875, 0.6875, 0.625, 0.7188, 0.6875, 0.7188, 0.75, 0.6875, 0.75, 0.6875, 0.6875, 0.7188, 0.75, 0.7188, 0.8125, 0.6875, 0.8125, 0.6875, 0.75, 0.7188, 0.8125, 0.7188, 0.875, 0.6875, 0.875, 0.6875, 0.8125, 0.7188, 0.875, 0.7188, 0.9375, 0.6875, 0.9375, 0.6875, 0.875, 0.75, 0.5, 0.75, 0.5625, 0.7188, 0.5625, 0.7188, 0.5, 0.75, 0.5625, 0.75, 0.625, 0.7188, 0.625, 0.7188, 0.5625, 0.75, 0.625, 0.75, 0.6875, 0.7188, 0.6875, 0.7188, 0.625, 0.75, 0.6875, 0.75, 0.75, 0.7188, 0.75, 0.7188, 0.6875, 0.75, 0.75, 0.75, 0.8125, 0.7188, 0.8125, 0.7188, 0.75, 0.75, 0.8125, 0.75, 0.875, 0.7188, 0.875, 0.7188, 0.8125, 0.75, 0.875, 0.75, 0.9375, 0.7188, 0.9375, 0.7188, 0.875, 0.7812, 0.5, 0.7812, 0.5625, 0.75, 0.5625, 0.75, 0.5, 0.8125, 0.6875, 0.8125, 0.75, 0.7969, 0.7188, 0.7812, 0.625, 0.7812, 0.6875, 0.75, 0.6875, 0.75, 0.625, 0.7812, 0.6875, 0.7812, 0.75, 0.75, 0.75, 0.75, 0.6875, 0.7812, 0.75, 0.7812, 0.8125, 0.75, 0.8125, 0.75, 0.75, 0.7812, 0.8125, 0.7812, 0.875, 0.75, 0.875, 0.75, 0.8125, 0.7812, 0.875, 0.7812, 0.9375, 0.75, 0.9375, 0.75, 0.875, 0.8125, 0.5, 0.8125, 0.5625, 0.7812, 0.5625, 0.7812, 0.5, 0.8125, 0.5625, 0.8125, 0.625, 0.7812, 0.625, 0.7812, 0.5625, 0.8125, 0.625, 0.8125, 0.6875, 0.7812, 0.6875, 0.7812, 0.625, 0.9062, 0.875, 0.9062, 0.9375, 0.8906, 0.9062, 0.8125, 0.75, 0.8125, 0.8125, 0.7812, 0.8125, 0.7812, 0.75, 0.8125, 0.8125, 0.8125, 0.875, 0.7812, 0.875, 0.7812, 0.8125, 0.8125, 0.875, 0.8125, 0.9375, 0.7812, 0.9375, 0.7812, 0.875, 0.8438, 0.5, 0.8438, 0.5625, 0.8125, 0.5625, 0.8125, 0.5, 0.8438, 0.5625, 0.8437, 0.625, 0.8125, 0.625, 0.8125, 0.5625, 0.8437, 0.625, 0.8438, 0.6875, 0.8125, 0.6875, 0.8125, 0.625, 0.8438, 0.6875, 0.8438, 0.75, 0.8125, 0.75, 0.8125, 0.6875, 0.8438, 0.75, 0.8438, 0.8125, 0.8125, 0.8125, 0.8125, 0.75, 0.8438, 0.8125, 0.8438, 0.875, 0.8125, 0.875, 0.8125, 0.8125, 0.8438, 0.875, 0.8438, 0.9375, 0.8125, 0.9375, 0.8125, 0.875, 0.875, 0.5, 0.875, 0.5625, 0.8438, 0.5625, 0.8438, 0.5, 0.875, 0.5625, 0.875, 0.625, 0.8437, 0.625, 0.8438, 0.5625, 0.875, 0.625, 0.875, 0.6875, 0.8438, 0.6875, 0.8437, 0.625, 0.875, 0.6875, 0.875, 0.75, 0.8438, 0.75, 0.8438, 0.6875, 0.875, 0.75, 0.875, 0.8125, 0.8438, 0.8125, 0.8438, 0.75, 0.875, 0.8125, 0.875, 0.875, 0.8438, 0.875, 0.8438, 0.8125, 0.875, 0.875, 0.875, 0.9375, 0.8438, 0.9375, 0.8438, 0.875, 0.9062, 0.5, 0.9062, 0.5625, 0.875, 0.5625, 0.875, 0.5, 0.9062, 0.5625, 0.9062, 0.625, 0.875, 0.625, 0.875, 0.5625, 0.9062, 0.625, 0.9062, 0.6875, 0.875, 0.6875, 0.875, 0.625, 0.9062, 0.6875, 0.9062, 0.75, 0.875, 0.75, 0.875, 0.6875, 0.9062, 0.75, 0.9062, 0.8125, 0.875, 0.8125, 0.875, 0.75, 0.9062, 0.8125, 0.9062, 0.875, 0.875, 0.875, 0.875, 0.8125, 1.0, 0.5, 1.0, 0.5625, 0.9844, 0.5312, 0.9375, 0.5, 0.9375, 0.5625, 0.9062, 0.5625, 0.9062, 0.5, 0.9375, 0.5625, 0.9375, 0.625, 0.9062, 0.625, 0.9062, 0.5625, 0.9375, 0.625, 0.9375, 0.6875, 0.9062, 0.6875, 0.9062, 0.625, 0.9375, 0.6875, 0.9375, 0.75, 0.9062, 0.75, 0.9062, 0.6875, 0.9375, 0.75, 0.9375, 0.8125, 0.9062, 0.8125, 0.9062, 0.75, 0.9375, 0.8125, 0.9375, 0.875, 0.9062, 0.875, 0.9062, 0.8125, 0.9375, 0.875, 0.9375, 0.9375, 0.9062, 0.9375, 0.9062, 0.875, 0.9688, 0.5, 0.9688, 0.5625, 0.9375, 0.5625, 0.9375, 0.5, 0.9688, 0.5625, 0.9688, 0.625, 0.9375, 0.625, 0.9375, 0.5625, 0.9688, 0.625, 0.9688, 0.6875, 0.9375, 0.6875, 0.9375, 0.625, 0.9688, 0.6875, 0.9688, 0.75, 0.9375, 0.75, 0.9375, 0.6875, 0.9688, 0.75, 0.9688, 0.8125, 0.9375, 0.8125, 0.9375, 0.75, 0.9688, 0.8125, 0.9688, 0.875, 0.9375, 0.875, 0.9375, 0.8125, 0.9688, 0.875, 0.9688, 0.9375, 0.9375, 0.9375, 0.9375, 0.875, 1.0, 0.5625, 1.0, 0.625, 0.9688, 0.625, 0.9688, 0.5625, 1.0, 0.625, 1.0, 0.6875, 0.9688, 0.6875, 0.9688, 0.625, 1.0, 0.6875, 1.0, 0.75, 0.9688, 0.75, 0.9688, 0.6875, 1.0, 0.75, 1.0, 0.8125, 0.9688, 0.8125, 0.9688, 0.75, 1.0, 0.8125, 1.0, 0.875, 0.9688, 0.875, 0.9688, 0.8125, 1.0, 0.875, 1.0, 0.9375, 0.9688, 0.9375, 0.9688, 0.875, 0.2812, 0.9375, 0.2812, 1.0, 0.2656, 0.9688, 0.2812, 1.0, 0.25, 1.0, 0.2656, 0.9688, 0.25, 1.0, 0.25, 0.9375, 0.2656, 0.9688, 0.25, 0.9375, 0.2812, 0.9375, 0.2656, 0.9688, 0.125, 0.875, 0.09375, 0.875, 0.1094, 0.8438, 0.09375, 0.875, 0.09375, 0.8125, 0.1094, 0.8438, 0.09375, 0.8125, 0.125, 0.8125, 0.1094, 0.8438, 0.2188, 0.6875, 0.1875, 0.6875, 0.2031, 0.6563, 0.1875, 0.6875, 0.1875, 0.625, 0.2031, 0.6563, 0.1875, 0.625, 0.2188, 0.625, 0.2031, 0.6563, 0.375, 0.625, 0.3437, 0.625, 0.3594, 0.5938, 0.3437, 0.625, 0.3438, 0.5625, 0.3594, 0.5938, 0.3438, 0.5625, 0.375, 0.5625, 0.3594, 0.5938, 0.4062, 0.9375, 0.375, 0.9375, 0.3906, 0.9062, 0.375, 0.9375, 0.375, 0.875, 0.3906, 0.9062, 0.375, 0.875, 0.4062, 0.875, 0.3906, 0.9062, 0.4688, 0.6875, 0.4375, 0.6875, 0.4531, 0.6563, 0.4375, 0.6875, 0.4375, 0.625, 0.4531, 0.6563, 0.4375, 0.625, 0.4688, 0.625, 0.4531, 0.6563, 0.625, 0.875, 0.5938, 0.875, 0.6094, 0.8438, 0.5938, 0.875, 0.5938, 0.8125, 0.6094, 0.8438, 0.5938, 0.8125, 0.625, 0.8125, 0.6094, 0.8438, 0.7812, 0.625, 0.75, 0.625, 0.7656, 0.5938, 0.75, 0.625, 0.75, 0.5625, 0.7656, 0.5938, 0.75, 0.5625, 0.7812, 0.5625, 0.7656, 0.5938, 0.8125, 0.75, 0.7812, 0.75, 0.7969, 0.7188, 0.7812, 0.75, 0.7812, 0.6875, 0.7969, 0.7188, 0.7812, 0.6875, 0.8125, 0.6875, 0.7969, 0.7188, 0.9062, 0.9375, 0.875, 0.9375, 0.8906, 0.9062, 0.875, 0.9375, 0.875, 0.875, 0.8906, 0.9062, 0.875, 0.875, 0.9062, 0.875, 0.8906, 0.9062, 1.0, 0.5625, 0.9688, 0.5625, 0.9844, 0.5312, 0.9688, 0.5625, 0.9688, 0.5, 0.9844, 0.5312, 0.9688, 0.5, 1.0, 0.5, 0.9844, 0.5312, 0.25, 0.2797, 0.2558, 0.2791, 0.2968, 0.4854, 0.25, 0.49, 0.2558, 0.2791, 0.2614, 0.2774, 0.3418, 0.4717, 0.2968, 0.4854, 0.2614, 0.2774, 0.2665, 0.2747, 0.3833, 0.4496, 0.3418, 0.4717, 0.2665, 0.2747, 0.271, 0.271, 0.4197, 0.4197, 0.3833, 0.4496, 0.271, 0.271, 0.2747, 0.2665, 0.4496, 0.3833, 0.4197, 0.4197, 0.2747, 0.2665, 0.2774, 0.2614, 0.4717, 0.3418, 0.4496, 0.3833, 0.2774, 0.2614, 0.2791, 0.2558, 0.4854, 0.2968, 0.4717, 0.3418, 0.2791, 0.2558, 0.2797, 0.25, 0.49, 0.25, 0.4854, 0.2968, 0.2797, 0.25, 0.2791, 0.2442, 0.4854, 0.2032, 0.49, 0.25, 0.2791, 0.2442, 0.2774, 0.2386, 0.4717, 0.1582, 0.4854, 0.2032, 0.2774, 0.2386, 0.2747, 0.2335, 0.4496, 0.1167, 0.4717, 0.1582, 0.2747, 0.2335, 0.271, 0.229, 0.4197, 0.08029, 0.4496, 0.1167, 0.271, 0.229, 0.2665, 0.2253, 0.3833, 0.05045, 0.4197, 0.08029, 0.2665, 0.2253, 0.2614, 0.2226, 0.3418, 0.02827, 0.3833, 0.05045, 0.2614, 0.2226, 0.2558, 0.2209, 0.2968, 0.01461, 0.3418, 0.02827, 0.2558, 0.2209, 0.25, 0.2203, 0.25, 0.01, 0.2968, 0.01461, 0.25, 0.2203, 0.2442, 0.2209, 0.2032, 0.01461, 0.25, 0.01, 0.2442, 0.2209, 0.2386, 0.2226, 0.1582, 0.02827, 0.2032, 0.01461, 0.2386, 0.2226, 0.2335, 0.2253, 0.1167, 0.05045, 0.1582, 0.02827, 0.2335, 0.2253, 0.229, 0.229, 0.08029, 0.08029, 0.1167, 0.05045, 0.229, 0.229, 0.2253, 0.2335, 0.05045, 0.1167, 0.08029, 0.08029, 0.2253, 0.2335, 0.2226, 0.2386, 0.02827, 0.1582, 0.05045, 0.1167, 0.2226, 0.2386, 0.2209, 0.2442, 0.01461, 0.2032, 0.02827, 0.1582, 0.2209, 0.2442, 0.2203, 0.25, 0.01, 0.25, 0.01461, 0.2032, 0.2203, 0.25, 0.2209, 0.2558, 0.01461, 0.2968, 0.01, 0.25, 0.2209, 0.2558, 0.2226, 0.2614, 0.02827, 0.3418, 0.01461, 0.2968, 0.2226, 0.2614, 0.2253, 0.2665, 0.05045, 0.3833, 0.02827, 0.3418, 0.2253, 0.2665, 0.229, 0.271, 0.08029, 0.4197, 0.05045, 0.3833, 0.229, 0.271, 0.2335, 0.2747, 0.1167, 0.4496, 0.08029, 0.4197, 0.2335, 0.2747, 0.2386, 0.2774, 0.1582, 0.4717, 0.1167, 0.4496, 0.2386, 0.2774, 0.2442, 0.2791, 0.2032, 0.4854, 0.1582, 0.4717, 0.2442, 0.2791, 0.25, 0.2797, 0.25, 0.49, 0.2032, 0.4854])
me_cylinder_001.update()

# ---- objects
ob_stem = bpy.data.objects.new('Stem', me_cylinder_001)

# ---- transforms, parenting, visibility, modifiers, constraints
ob_stem.location = (0.0, 0.0, 0.0)
_m = ob_stem.modifiers.new('Auto Smooth', 'NODES')
_m.node_group = ng_auto_smooth
_gi = [s.identifier for s in ng_auto_smooth.interface.items_tree if s.item_type == 'SOCKET' and s.in_out == 'INPUT']
_m[_gi[1]] = 0.5236  # Angle

# ---- collection membership
col_collection.objects.link(ob_stem)

# ---- scene / render settings (as saved in the file)
scene.frame_start = 1; scene.frame_end = 250; scene.frame_set(6)
scene.render.engine = 'BLENDER_EEVEE_NEXT'
scene.cycles.sampling_pattern = 'TABULATED_SOBOL'
bpy.context.view_layer.update()

# ---- added for rendering (the .blend has no active camera and no usable light): camera, sun
cam_auto = bpy.data.cameras.new('AutoCamera')
cam_auto.lens = 50.0
cam_auto.sensor_width = 36.0
cam_auto.clip_end = 1000.0
ob_auto_camera = bpy.data.objects.new('AutoCamera', cam_auto)
scene.collection.objects.link(ob_auto_camera)
ob_auto_camera.location = (2.06328, -2.46677, 1.74966)
ob_auto_camera.rotation_euler = (1.09748, -7.21219e-08, 0.694738)
scene.camera = ob_auto_camera
light_auto_sun = bpy.data.lights.new('AutoSun', 'SUN')
light_auto_sun.energy = 3.0
light_auto_sun.angle = 0.0523599
ob_auto_sun = bpy.data.objects.new('AutoSun', light_auto_sun)
scene.collection.objects.link(ob_auto_sun)
ob_auto_sun.rotation_euler = (0.872665, 0.174533, 0.523599)
bpy.context.view_layer.update()
